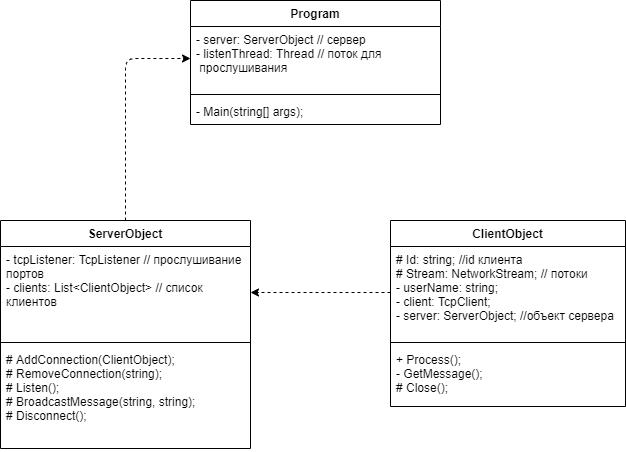

The diagram above was exported from draw.io. Its source (the exported page's mxGraphModel, read from the mxfile embedded in the PNG):
<mxGraphModel dx="1038" dy="560" grid="1" gridSize="10" guides="1" tooltips="1" connect="1" arrows="1" fold="1" page="1" pageScale="1" pageWidth="827" pageHeight="1169" math="0" shadow="0">
  <root>
    <mxCell id="T_YiZNxO6OxOR6ZTsy12-0" />
    <mxCell id="T_YiZNxO6OxOR6ZTsy12-1" parent="T_YiZNxO6OxOR6ZTsy12-0" />
    <mxCell id="T_YiZNxO6OxOR6ZTsy12-3" value="Program" style="swimlane;fontStyle=1;align=center;verticalAlign=top;childLayout=stackLayout;horizontal=1;startSize=26;horizontalStack=0;resizeParent=1;resizeParentMax=0;resizeLast=0;collapsible=1;marginBottom=0;" vertex="1" parent="T_YiZNxO6OxOR6ZTsy12-1">
      <mxGeometry x="260" y="100" width="250" height="124" as="geometry" />
    </mxCell>
    <mxCell id="T_YiZNxO6OxOR6ZTsy12-4" value="- server: ServerObject // сервер&#10;- listenThread: Thread // поток для&#10; прослушивания" style="text;strokeColor=none;fillColor=none;align=left;verticalAlign=top;spacingLeft=4;spacingRight=4;overflow=hidden;rotatable=0;points=[[0,0.5],[1,0.5]];portConstraint=eastwest;" vertex="1" parent="T_YiZNxO6OxOR6ZTsy12-3">
      <mxGeometry y="26" width="250" height="64" as="geometry" />
    </mxCell>
    <mxCell id="T_YiZNxO6OxOR6ZTsy12-5" value="" style="line;strokeWidth=1;fillColor=none;align=left;verticalAlign=middle;spacingTop=-1;spacingLeft=3;spacingRight=3;rotatable=0;labelPosition=right;points=[];portConstraint=eastwest;" vertex="1" parent="T_YiZNxO6OxOR6ZTsy12-3">
      <mxGeometry y="90" width="250" height="8" as="geometry" />
    </mxCell>
    <mxCell id="T_YiZNxO6OxOR6ZTsy12-6" value="- Main(string[] args);" style="text;strokeColor=none;fillColor=none;align=left;verticalAlign=top;spacingLeft=4;spacingRight=4;overflow=hidden;rotatable=0;points=[[0,0.5],[1,0.5]];portConstraint=eastwest;" vertex="1" parent="T_YiZNxO6OxOR6ZTsy12-3">
      <mxGeometry y="98" width="250" height="26" as="geometry" />
    </mxCell>
    <mxCell id="T_YiZNxO6OxOR6ZTsy12-11" value="ServerObject" style="swimlane;fontStyle=1;align=center;verticalAlign=top;childLayout=stackLayout;horizontal=1;startSize=26;horizontalStack=0;resizeParent=1;resizeParentMax=0;resizeLast=0;collapsible=1;marginBottom=0;" vertex="1" parent="T_YiZNxO6OxOR6ZTsy12-1">
      <mxGeometry x="70" y="320" width="250" height="228" as="geometry" />
    </mxCell>
    <mxCell id="T_YiZNxO6OxOR6ZTsy12-12" value="- tcpListener: TcpListener // прослушивание&#10;портов&#10;- clients: List&lt;ClientObject&gt; // список&#10;клиентов&#10;" style="text;strokeColor=none;fillColor=none;align=left;verticalAlign=top;spacingLeft=4;spacingRight=4;overflow=hidden;rotatable=0;points=[[0,0.5],[1,0.5]];portConstraint=eastwest;" vertex="1" parent="T_YiZNxO6OxOR6ZTsy12-11">
      <mxGeometry y="26" width="250" height="92" as="geometry" />
    </mxCell>
    <mxCell id="T_YiZNxO6OxOR6ZTsy12-13" value="" style="line;strokeWidth=1;fillColor=none;align=left;verticalAlign=middle;spacingTop=-1;spacingLeft=3;spacingRight=3;rotatable=0;labelPosition=right;points=[];portConstraint=eastwest;" vertex="1" parent="T_YiZNxO6OxOR6ZTsy12-11">
      <mxGeometry y="118" width="250" height="8" as="geometry" />
    </mxCell>
    <mxCell id="T_YiZNxO6OxOR6ZTsy12-14" value="# AddConnection(ClientObject);&#10;# RemoveConnection(string);&#10;# Listen();&#10;# BroadcastMessage(string, string);&#10;# Disconnect();" style="text;strokeColor=none;fillColor=none;align=left;verticalAlign=top;spacingLeft=4;spacingRight=4;overflow=hidden;rotatable=0;points=[[0,0.5],[1,0.5]];portConstraint=eastwest;" vertex="1" parent="T_YiZNxO6OxOR6ZTsy12-11">
      <mxGeometry y="126" width="250" height="102" as="geometry" />
    </mxCell>
    <mxCell id="T_YiZNxO6OxOR6ZTsy12-15" value="ClientObject" style="swimlane;fontStyle=1;align=center;verticalAlign=top;childLayout=stackLayout;horizontal=1;startSize=26;horizontalStack=0;resizeParent=1;resizeParentMax=0;resizeLast=0;collapsible=1;marginBottom=0;" vertex="1" parent="T_YiZNxO6OxOR6ZTsy12-1">
      <mxGeometry x="460" y="320" width="235" height="186" as="geometry" />
    </mxCell>
    <mxCell id="T_YiZNxO6OxOR6ZTsy12-16" value="# Id: string; //id клиента&#10;# Stream: NetworkStream; // потоки&#10;- userName: string;&#10;- client: TcpClient;&#10;- server: ServerObject; //объект сервера" style="text;strokeColor=none;fillColor=none;align=left;verticalAlign=top;spacingLeft=4;spacingRight=4;overflow=hidden;rotatable=0;points=[[0,0.5],[1,0.5]];portConstraint=eastwest;" vertex="1" parent="T_YiZNxO6OxOR6ZTsy12-15">
      <mxGeometry y="26" width="235" height="92" as="geometry" />
    </mxCell>
    <mxCell id="T_YiZNxO6OxOR6ZTsy12-17" value="" style="line;strokeWidth=1;fillColor=none;align=left;verticalAlign=middle;spacingTop=-1;spacingLeft=3;spacingRight=3;rotatable=0;labelPosition=right;points=[];portConstraint=eastwest;" vertex="1" parent="T_YiZNxO6OxOR6ZTsy12-15">
      <mxGeometry y="118" width="235" height="8" as="geometry" />
    </mxCell>
    <mxCell id="T_YiZNxO6OxOR6ZTsy12-18" value="+ Process();&#10;- GetMessage();&#10;# Close();" style="text;strokeColor=none;fillColor=none;align=left;verticalAlign=top;spacingLeft=4;spacingRight=4;overflow=hidden;rotatable=0;points=[[0,0.5],[1,0.5]];portConstraint=eastwest;" vertex="1" parent="T_YiZNxO6OxOR6ZTsy12-15">
      <mxGeometry y="126" width="235" height="60" as="geometry" />
    </mxCell>
    <mxCell id="T_YiZNxO6OxOR6ZTsy12-19" value="" style="endArrow=classic;html=1;exitX=0.5;exitY=0;exitDx=0;exitDy=0;entryX=0;entryY=0.5;entryDx=0;entryDy=0;dashed=1;" edge="1" parent="T_YiZNxO6OxOR6ZTsy12-1" source="T_YiZNxO6OxOR6ZTsy12-11" target="T_YiZNxO6OxOR6ZTsy12-4">
      <mxGeometry width="50" height="50" relative="1" as="geometry">
        <mxPoint x="390" y="310" as="sourcePoint" />
        <mxPoint x="440" y="260" as="targetPoint" />
        <Array as="points">
          <mxPoint x="195" y="158" />
        </Array>
      </mxGeometry>
    </mxCell>
    <mxCell id="T_YiZNxO6OxOR6ZTsy12-20" value="" style="endArrow=classic;html=1;dashed=1;exitX=0;exitY=0.5;exitDx=0;exitDy=0;entryX=1;entryY=0.5;entryDx=0;entryDy=0;" edge="1" parent="T_YiZNxO6OxOR6ZTsy12-1" source="T_YiZNxO6OxOR6ZTsy12-16" target="T_YiZNxO6OxOR6ZTsy12-12">
      <mxGeometry width="50" height="50" relative="1" as="geometry">
        <mxPoint x="390" y="310" as="sourcePoint" />
        <mxPoint x="440" y="260" as="targetPoint" />
      </mxGeometry>
    </mxCell>
  </root>
</mxGraphModel>